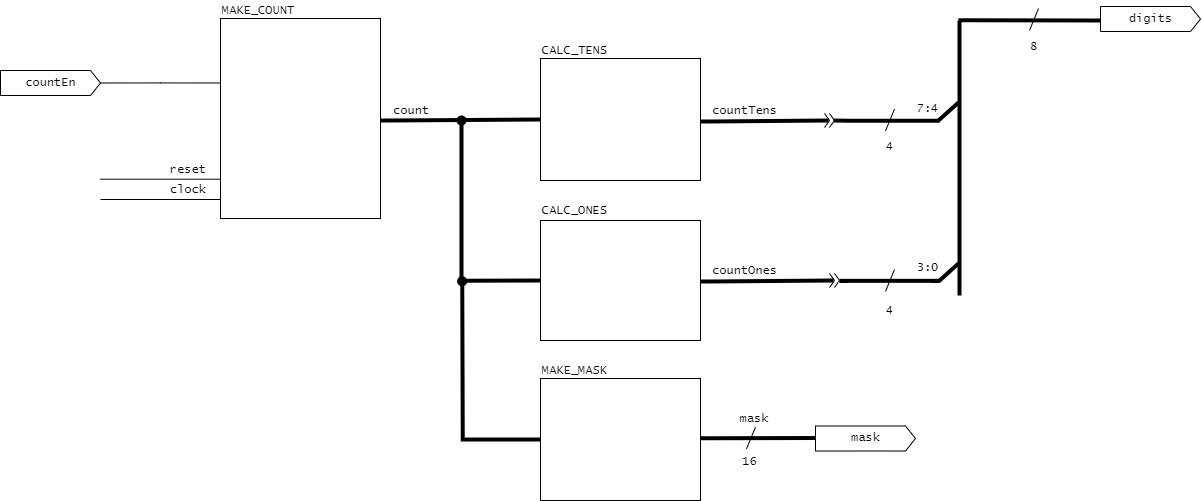

The diagram above was exported from draw.io. Its source (the exported page's mxGraphModel, read from the mxfile embedded in the PNG):
<mxGraphModel dx="1349" dy="2363" grid="1" gridSize="10" guides="1" tooltips="1" connect="1" arrows="1" fold="1" page="1" pageScale="1" pageWidth="850" pageHeight="1100" math="0" shadow="0">
  <root>
    <mxCell id="0" />
    <mxCell id="1" parent="0" />
    <mxCell id="-pjz0rkaRmibch_E9_K_-4" style="edgeStyle=orthogonalEdgeStyle;rounded=0;orthogonalLoop=1;jettySize=auto;html=1;exitX=1;exitY=0.5;exitDx=0;exitDy=0;exitPerimeter=0;endArrow=none;endFill=0;fontStyle=0" parent="1" source="-pjz0rkaRmibch_E9_K_-3" edge="1">
      <mxGeometry relative="1" as="geometry">
        <mxPoint x="260" y="122.5" as="targetPoint" />
      </mxGeometry>
    </mxCell>
    <mxCell id="-pjz0rkaRmibch_E9_K_-3" value="countEn" style="html=1;shadow=0;dashed=0;align=center;verticalAlign=middle;shape=mxgraph.arrows2.arrow;dy=0;dx=10;notch=0;fontFamily=Lucida Console;fontStyle=0" parent="1" vertex="1">
      <mxGeometry x="40" y="110" width="100" height="25" as="geometry" />
    </mxCell>
    <mxCell id="-pjz0rkaRmibch_E9_K_-5" value="" style="rounded=0;whiteSpace=wrap;html=1;fontStyle=0" parent="1" vertex="1">
      <mxGeometry x="260" y="58" width="160" height="200" as="geometry" />
    </mxCell>
    <mxCell id="-pjz0rkaRmibch_E9_K_-6" value="MAKE_COUNT" style="text;html=1;align=left;verticalAlign=bottom;whiteSpace=wrap;rounded=0;fontFamily=Lucida Console;fontStyle=0" parent="1" vertex="1">
      <mxGeometry x="260" y="40" width="160" height="20" as="geometry" />
    </mxCell>
    <mxCell id="-pjz0rkaRmibch_E9_K_-7" value="" style="rounded=0;whiteSpace=wrap;html=1;fontStyle=0" parent="1" vertex="1">
      <mxGeometry x="580" y="98" width="160" height="122" as="geometry" />
    </mxCell>
    <mxCell id="-pjz0rkaRmibch_E9_K_-8" value="CALC_TENS" style="text;html=1;align=left;verticalAlign=bottom;whiteSpace=wrap;rounded=0;fontFamily=Lucida Console;fontStyle=0" parent="1" vertex="1">
      <mxGeometry x="580" y="80" width="160" height="20" as="geometry" />
    </mxCell>
    <mxCell id="-pjz0rkaRmibch_E9_K_-13" style="edgeStyle=orthogonalEdgeStyle;rounded=0;orthogonalLoop=1;jettySize=auto;html=1;exitX=0;exitY=0.5;exitDx=0;exitDy=0;entryX=1;entryY=1;entryDx=0;entryDy=0;endArrow=oval;endFill=1;strokeWidth=4;fontStyle=0" parent="1" source="-pjz0rkaRmibch_E9_K_-9" target="-pjz0rkaRmibch_E9_K_-12" edge="1">
      <mxGeometry relative="1" as="geometry" />
    </mxCell>
    <mxCell id="-pjz0rkaRmibch_E9_K_-9" value="" style="rounded=0;whiteSpace=wrap;html=1;fontStyle=0" parent="1" vertex="1">
      <mxGeometry x="580" y="260" width="160" height="120" as="geometry" />
    </mxCell>
    <mxCell id="-pjz0rkaRmibch_E9_K_-10" value="CALC_ONES" style="text;html=1;align=left;verticalAlign=bottom;whiteSpace=wrap;rounded=0;fontFamily=Lucida Console;fontStyle=0" parent="1" vertex="1">
      <mxGeometry x="580" y="240" width="160" height="20" as="geometry" />
    </mxCell>
    <mxCell id="-pjz0rkaRmibch_E9_K_-11" value="" style="endArrow=none;html=1;rounded=0;entryX=0;entryY=0.5;entryDx=0;entryDy=0;strokeWidth=4;fontStyle=0" parent="1" target="-pjz0rkaRmibch_E9_K_-7" edge="1">
      <mxGeometry width="50" height="50" relative="1" as="geometry">
        <mxPoint x="420" y="160" as="sourcePoint" />
        <mxPoint x="520" y="160" as="targetPoint" />
        <Array as="points">
          <mxPoint x="430" y="160" />
        </Array>
      </mxGeometry>
    </mxCell>
    <mxCell id="-pjz0rkaRmibch_E9_K_-12" value="count" style="text;html=1;align=left;verticalAlign=bottom;whiteSpace=wrap;rounded=0;fontFamily=Lucida Console;fontStyle=0" parent="1" vertex="1">
      <mxGeometry x="431" y="140" width="70" height="20" as="geometry" />
    </mxCell>
    <mxCell id="-pjz0rkaRmibch_E9_K_-15" value="" style="endArrow=none;html=1;rounded=0;strokeWidth=4;fontStyle=0" parent="1" edge="1">
      <mxGeometry width="50" height="50" relative="1" as="geometry">
        <mxPoint x="740" y="161" as="sourcePoint" />
        <mxPoint x="868" y="160" as="targetPoint" />
        <Array as="points">
          <mxPoint x="750" y="161" />
        </Array>
      </mxGeometry>
    </mxCell>
    <mxCell id="-pjz0rkaRmibch_E9_K_-16" value="countTens" style="text;html=1;align=left;verticalAlign=bottom;whiteSpace=wrap;rounded=0;fontFamily=Lucida Console;fontStyle=0" parent="1" vertex="1">
      <mxGeometry x="750" y="140" width="70" height="20" as="geometry" />
    </mxCell>
    <mxCell id="-pjz0rkaRmibch_E9_K_-23" value="" style="endArrow=none;html=1;rounded=0;strokeWidth=4;fontStyle=0" parent="1" edge="1">
      <mxGeometry width="50" height="50" relative="1" as="geometry">
        <mxPoint x="873" y="160" as="sourcePoint" />
        <mxPoint x="979" y="160.32000000000005" as="targetPoint" />
        <Array as="points">
          <mxPoint x="889" y="160.32000000000005" />
        </Array>
      </mxGeometry>
    </mxCell>
    <mxCell id="-pjz0rkaRmibch_E9_K_-26" value="4" style="text;html=1;align=center;verticalAlign=bottom;whiteSpace=wrap;rounded=0;fontFamily=Lucida Console;fontStyle=0" parent="1" vertex="1">
      <mxGeometry x="899" y="175.5" width="61" height="20" as="geometry" />
    </mxCell>
    <mxCell id="-pjz0rkaRmibch_E9_K_-27" value="" style="endArrow=none;html=1;rounded=0;strokeWidth=4;fontStyle=0" parent="1" edge="1">
      <mxGeometry width="50" height="50" relative="1" as="geometry">
        <mxPoint x="740" y="321" as="sourcePoint" />
        <mxPoint x="873" y="320" as="targetPoint" />
        <Array as="points">
          <mxPoint x="750" y="321" />
        </Array>
      </mxGeometry>
    </mxCell>
    <mxCell id="-pjz0rkaRmibch_E9_K_-28" value="countOnes" style="text;html=1;align=left;verticalAlign=bottom;whiteSpace=wrap;rounded=0;fontFamily=Lucida Console;fontStyle=0" parent="1" vertex="1">
      <mxGeometry x="750" y="300" width="70" height="20" as="geometry" />
    </mxCell>
    <mxCell id="-pjz0rkaRmibch_E9_K_-33" value="" style="endArrow=none;html=1;rounded=0;strokeWidth=4;fontStyle=0" parent="1" edge="1">
      <mxGeometry width="50" height="50" relative="1" as="geometry">
        <mxPoint x="879" y="320.32000000000005" as="sourcePoint" />
        <mxPoint x="979" y="320.32000000000005" as="targetPoint" />
        <Array as="points">
          <mxPoint x="889" y="320.32000000000005" />
        </Array>
      </mxGeometry>
    </mxCell>
    <mxCell id="-pjz0rkaRmibch_E9_K_-35" value="4" style="text;html=1;align=center;verticalAlign=bottom;whiteSpace=wrap;rounded=0;fontFamily=Lucida Console;fontStyle=0" parent="1" vertex="1">
      <mxGeometry x="899" y="340" width="61" height="20" as="geometry" />
    </mxCell>
    <mxCell id="-pjz0rkaRmibch_E9_K_-36" value="" style="endArrow=none;html=1;rounded=0;strokeWidth=4;fontStyle=0" parent="1" edge="1">
      <mxGeometry width="50" height="50" relative="1" as="geometry">
        <mxPoint x="978" y="160" as="sourcePoint" />
        <mxPoint x="998" y="142" as="targetPoint" />
      </mxGeometry>
    </mxCell>
    <mxCell id="-pjz0rkaRmibch_E9_K_-37" value="" style="endArrow=none;html=1;rounded=0;strokeWidth=4;fontStyle=0" parent="1" edge="1">
      <mxGeometry width="50" height="50" relative="1" as="geometry">
        <mxPoint x="978" y="321" as="sourcePoint" />
        <mxPoint x="998" y="303" as="targetPoint" />
      </mxGeometry>
    </mxCell>
    <mxCell id="-pjz0rkaRmibch_E9_K_-38" value="" style="endArrow=none;html=1;rounded=0;strokeWidth=4;fontStyle=0" parent="1" edge="1">
      <mxGeometry width="50" height="50" relative="1" as="geometry">
        <mxPoint x="999" y="335" as="sourcePoint" />
        <mxPoint x="999" y="60" as="targetPoint" />
      </mxGeometry>
    </mxCell>
    <mxCell id="-pjz0rkaRmibch_E9_K_-39" value="" style="endArrow=none;html=1;rounded=0;strokeWidth=4;fontStyle=0" parent="1" edge="1">
      <mxGeometry width="50" height="50" relative="1" as="geometry">
        <mxPoint x="998" y="59.82000000000005" as="sourcePoint" />
        <mxPoint x="1140" y="60" as="targetPoint" />
        <Array as="points">
          <mxPoint x="1008" y="59.82000000000005" />
        </Array>
      </mxGeometry>
    </mxCell>
    <mxCell id="-pjz0rkaRmibch_E9_K_-41" value="8" style="text;html=1;align=center;verticalAlign=bottom;whiteSpace=wrap;rounded=0;fontFamily=Lucida Console;fontStyle=0" parent="1" vertex="1">
      <mxGeometry x="1043" y="75.5" width="61" height="20" as="geometry" />
    </mxCell>
    <mxCell id="-pjz0rkaRmibch_E9_K_-43" value="digits" style="html=1;shadow=0;dashed=0;align=center;verticalAlign=middle;shape=mxgraph.arrows2.arrow;dy=0;dx=10;notch=0;fontFamily=Lucida Console;fontStyle=0" parent="1" vertex="1">
      <mxGeometry x="1140" y="46" width="100" height="25" as="geometry" />
    </mxCell>
    <mxCell id="-pjz0rkaRmibch_E9_K_-44" value="7:4" style="text;html=1;align=center;verticalAlign=bottom;whiteSpace=wrap;rounded=0;fontFamily=Lucida Console;fontStyle=0" parent="1" vertex="1">
      <mxGeometry x="937" y="137.5" width="61" height="20" as="geometry" />
    </mxCell>
    <mxCell id="-pjz0rkaRmibch_E9_K_-46" value="3:0" style="text;html=1;align=center;verticalAlign=bottom;whiteSpace=wrap;rounded=0;fontFamily=Lucida Console;fontStyle=0" parent="1" vertex="1">
      <mxGeometry x="937" y="297" width="61" height="20" as="geometry" />
    </mxCell>
    <mxCell id="J_qNCnFpd20M9ctgEOp4-4" value="" style="endArrow=none;html=1;rounded=0;strokeWidth=1;fontStyle=0" parent="1" edge="1">
      <mxGeometry width="50" height="50" relative="1" as="geometry">
        <mxPoint x="925" y="170.5" as="sourcePoint" />
        <mxPoint x="934" y="148.5" as="targetPoint" />
      </mxGeometry>
    </mxCell>
    <mxCell id="J_qNCnFpd20M9ctgEOp4-6" value="" style="endArrow=none;html=1;rounded=0;strokeWidth=1;fontStyle=0" parent="1" edge="1">
      <mxGeometry width="50" height="50" relative="1" as="geometry">
        <mxPoint x="925" y="331" as="sourcePoint" />
        <mxPoint x="934" y="309" as="targetPoint" />
      </mxGeometry>
    </mxCell>
    <mxCell id="J_qNCnFpd20M9ctgEOp4-9" value="" style="endArrow=none;html=1;rounded=0;strokeWidth=1;fontStyle=0" parent="1" edge="1">
      <mxGeometry width="50" height="50" relative="1" as="geometry">
        <mxPoint x="1069" y="70" as="sourcePoint" />
        <mxPoint x="1078" y="48" as="targetPoint" />
      </mxGeometry>
    </mxCell>
    <mxCell id="J_qNCnFpd20M9ctgEOp4-14" value="" style="group;fontStyle=0" parent="1" vertex="1" connectable="0">
      <mxGeometry x="864" y="153" width="10" height="14" as="geometry" />
    </mxCell>
    <mxCell id="-pjz0rkaRmibch_E9_K_-19" value="" style="endArrow=none;html=1;rounded=0;strokeWidth=1;fontStyle=0" parent="J_qNCnFpd20M9ctgEOp4-14" edge="1">
      <mxGeometry width="50" height="50" relative="1" as="geometry">
        <mxPoint y="14" as="sourcePoint" />
        <mxPoint x="5" y="7" as="targetPoint" />
      </mxGeometry>
    </mxCell>
    <mxCell id="-pjz0rkaRmibch_E9_K_-20" value="" style="endArrow=none;html=1;rounded=0;strokeWidth=1;fontStyle=0" parent="J_qNCnFpd20M9ctgEOp4-14" edge="1">
      <mxGeometry width="50" height="50" relative="1" as="geometry">
        <mxPoint as="sourcePoint" />
        <mxPoint x="5" y="7" as="targetPoint" />
      </mxGeometry>
    </mxCell>
    <mxCell id="J_qNCnFpd20M9ctgEOp4-12" value="" style="endArrow=none;html=1;rounded=0;strokeWidth=1;fontStyle=0" parent="J_qNCnFpd20M9ctgEOp4-14" edge="1">
      <mxGeometry width="50" height="50" relative="1" as="geometry">
        <mxPoint x="5" y="14" as="sourcePoint" />
        <mxPoint x="10" y="7" as="targetPoint" />
      </mxGeometry>
    </mxCell>
    <mxCell id="J_qNCnFpd20M9ctgEOp4-13" value="" style="endArrow=none;html=1;rounded=0;strokeWidth=1;fontStyle=0" parent="J_qNCnFpd20M9ctgEOp4-14" edge="1">
      <mxGeometry width="50" height="50" relative="1" as="geometry">
        <mxPoint x="5" as="sourcePoint" />
        <mxPoint x="10" y="7" as="targetPoint" />
      </mxGeometry>
    </mxCell>
    <mxCell id="J_qNCnFpd20M9ctgEOp4-15" value="" style="group;fontStyle=0" parent="1" vertex="1" connectable="0">
      <mxGeometry x="869" y="313" width="10" height="14" as="geometry" />
    </mxCell>
    <mxCell id="J_qNCnFpd20M9ctgEOp4-16" value="" style="endArrow=none;html=1;rounded=0;strokeWidth=1;fontStyle=0" parent="J_qNCnFpd20M9ctgEOp4-15" edge="1">
      <mxGeometry width="50" height="50" relative="1" as="geometry">
        <mxPoint y="14" as="sourcePoint" />
        <mxPoint x="5" y="7" as="targetPoint" />
      </mxGeometry>
    </mxCell>
    <mxCell id="J_qNCnFpd20M9ctgEOp4-17" value="" style="endArrow=none;html=1;rounded=0;strokeWidth=1;fontStyle=0" parent="J_qNCnFpd20M9ctgEOp4-15" edge="1">
      <mxGeometry width="50" height="50" relative="1" as="geometry">
        <mxPoint as="sourcePoint" />
        <mxPoint x="5" y="7" as="targetPoint" />
      </mxGeometry>
    </mxCell>
    <mxCell id="J_qNCnFpd20M9ctgEOp4-18" value="" style="endArrow=none;html=1;rounded=0;strokeWidth=1;fontStyle=0" parent="J_qNCnFpd20M9ctgEOp4-15" edge="1">
      <mxGeometry width="50" height="50" relative="1" as="geometry">
        <mxPoint x="5" y="14" as="sourcePoint" />
        <mxPoint x="10" y="7" as="targetPoint" />
      </mxGeometry>
    </mxCell>
    <mxCell id="J_qNCnFpd20M9ctgEOp4-19" value="" style="endArrow=none;html=1;rounded=0;strokeWidth=1;fontStyle=0" parent="J_qNCnFpd20M9ctgEOp4-15" edge="1">
      <mxGeometry width="50" height="50" relative="1" as="geometry">
        <mxPoint x="5" as="sourcePoint" />
        <mxPoint x="10" y="7" as="targetPoint" />
      </mxGeometry>
    </mxCell>
    <mxCell id="EFJQyNqaosxOXWlHlTui-3" style="edgeStyle=orthogonalEdgeStyle;rounded=0;orthogonalLoop=1;jettySize=auto;html=1;exitX=0;exitY=0.5;exitDx=0;exitDy=0;startArrow=none;startFill=0;strokeWidth=4;endArrow=oval;endFill=1;fontStyle=0" parent="1" source="EFJQyNqaosxOXWlHlTui-1" edge="1">
      <mxGeometry relative="1" as="geometry">
        <mxPoint x="501.62162162162156" y="320.78378378378375" as="targetPoint" />
      </mxGeometry>
    </mxCell>
    <mxCell id="EFJQyNqaosxOXWlHlTui-1" value="" style="rounded=0;whiteSpace=wrap;html=1;fontStyle=0" parent="1" vertex="1">
      <mxGeometry x="580" y="418" width="160" height="122" as="geometry" />
    </mxCell>
    <mxCell id="EFJQyNqaosxOXWlHlTui-2" value="MAKE_MASK" style="text;html=1;align=left;verticalAlign=bottom;whiteSpace=wrap;rounded=0;fontFamily=Lucida Console;fontStyle=0" parent="1" vertex="1">
      <mxGeometry x="580" y="400" width="160" height="20" as="geometry" />
    </mxCell>
    <mxCell id="EFJQyNqaosxOXWlHlTui-4" value="" style="endArrow=none;html=1;rounded=0;strokeWidth=4;fontStyle=0" parent="1" edge="1">
      <mxGeometry width="50" height="50" relative="1" as="geometry">
        <mxPoint x="740" y="477.82000000000005" as="sourcePoint" />
        <mxPoint x="855" y="477.5" as="targetPoint" />
        <Array as="points">
          <mxPoint x="750" y="477.82000000000005" />
        </Array>
      </mxGeometry>
    </mxCell>
    <mxCell id="EFJQyNqaosxOXWlHlTui-5" value="" style="endArrow=none;html=1;rounded=0;strokeWidth=1;fontStyle=0" parent="1" edge="1">
      <mxGeometry width="50" height="50" relative="1" as="geometry">
        <mxPoint x="786" y="488.5" as="sourcePoint" />
        <mxPoint x="795" y="466.5" as="targetPoint" />
      </mxGeometry>
    </mxCell>
    <mxCell id="EFJQyNqaosxOXWlHlTui-6" value="16" style="text;html=1;align=center;verticalAlign=bottom;whiteSpace=wrap;rounded=0;fontFamily=Lucida Console;fontStyle=0" parent="1" vertex="1">
      <mxGeometry x="759" y="490.5" width="61" height="20" as="geometry" />
    </mxCell>
    <mxCell id="EFJQyNqaosxOXWlHlTui-7" value="mask" style="text;html=1;align=center;verticalAlign=bottom;whiteSpace=wrap;rounded=0;fontFamily=Lucida Console;fontStyle=0" parent="1" vertex="1">
      <mxGeometry x="759" y="447.5" width="70" height="20" as="geometry" />
    </mxCell>
    <mxCell id="EFJQyNqaosxOXWlHlTui-9" value="mask" style="html=1;shadow=0;dashed=0;align=center;verticalAlign=middle;shape=mxgraph.arrows2.arrow;dy=0;dx=10;notch=0;fontFamily=Lucida Console;fontStyle=0" parent="1" vertex="1">
      <mxGeometry x="855" y="465.5" width="100" height="25" as="geometry" />
    </mxCell>
    <mxCell id="j66RKtAaf9sADyc2v5ia-1" value="reset" style="text;html=1;align=right;verticalAlign=bottom;whiteSpace=wrap;rounded=0;fontFamily=Lucida Console;spacingRight=12;" vertex="1" parent="1">
      <mxGeometry x="140" y="198.69" width="120" height="20" as="geometry" />
    </mxCell>
    <mxCell id="j66RKtAaf9sADyc2v5ia-2" value="" style="endArrow=none;html=1;rounded=0;" edge="1" parent="1">
      <mxGeometry width="50" height="50" relative="1" as="geometry">
        <mxPoint x="140" y="218.69" as="sourcePoint" />
        <mxPoint x="260" y="218.69" as="targetPoint" />
      </mxGeometry>
    </mxCell>
    <mxCell id="j66RKtAaf9sADyc2v5ia-3" value="clock" style="text;html=1;align=right;verticalAlign=bottom;whiteSpace=wrap;rounded=0;fontFamily=Lucida Console;spacingRight=12;" vertex="1" parent="1">
      <mxGeometry x="140" y="218.99999999999994" width="120" height="20" as="geometry" />
    </mxCell>
    <mxCell id="j66RKtAaf9sADyc2v5ia-4" value="" style="endArrow=none;html=1;rounded=0;" edge="1" parent="1">
      <mxGeometry width="50" height="50" relative="1" as="geometry">
        <mxPoint x="140" y="238.99999999999994" as="sourcePoint" />
        <mxPoint x="260" y="238.99999999999994" as="targetPoint" />
      </mxGeometry>
    </mxCell>
  </root>
</mxGraphModel>